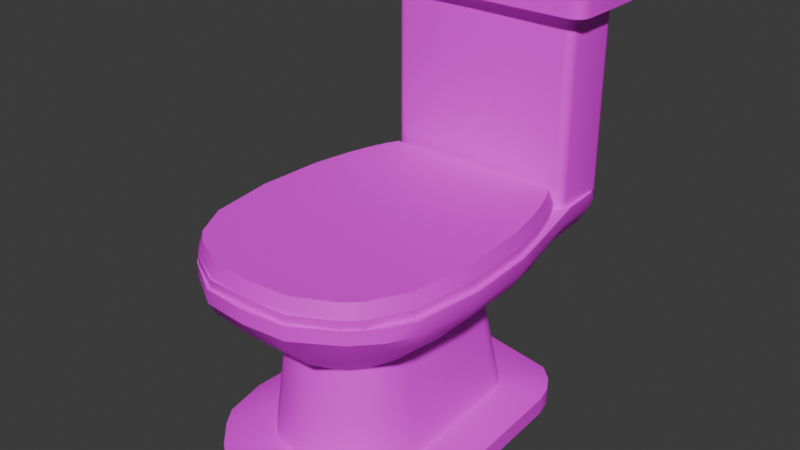 # Source: toilet_02.blend  (saved by Blender 4.4.32; exported with 4.5.12 LTS)
import bpy
from mathutils import Matrix  # noqa: F401  (used for matrix-valued properties, if any)

bpy.ops.wm.read_factory_settings(use_empty=True)
scene = bpy.context.scene
scene.name = 'Scene'

# ---- collections
col_collection = bpy.data.collections.new('Collection'); scene.collection.children.link(col_collection)

# ---- images (referenced by path relative to the original .blend; pixels are not part of the script)
import os
ASSET_DIR = os.environ.get("B2B_ASSET_DIR", "")  # directory of the original .blend (textures are referenced by path, not embedded)
HERE = os.path.dirname(os.path.abspath(__file__))  # packed textures are extracted next to this script under _unpacked/

def load_image(name, relpath, width, height, colorspace="sRGB"):
    """Load a texture the original file referenced (path relative to the .blend, or extracted next to this script)."""
    p = next((c for c in (os.path.join(HERE, relpath), os.path.join(ASSET_DIR, relpath)) if relpath and os.path.exists(c)), "")
    if p:
        img = bpy.data.images.load(p, check_existing=True)
        img.name = name
    else:  # same state as the original file: an image datablock whose file is absent (Cycles renders it pink)
        img = bpy.data.images.new(name, width, height)
        img.source = "FILE"
        img.filepath = "//" + (relpath or name)
    img.colorspace_settings.name = colorspace
    return img
img_pandamat_png = load_image('PandaMat.png', 'PandaMat.png', 1024, 1024, 'sRGB')
img_pandamat_png_001 = load_image('PandaMat.png.001', 'PandaMat.png', 1024, 1024, 'sRGB')
img_pandamat_png_002 = load_image('PandaMat.png.002', 'PandaMat.png', 1024, 1024, 'sRGB')

# ---- materials (node trees are filled in below, after node groups)
mat_pandamat = bpy.data.materials.new('PandaMat')
mat_pandamat.roughness = 0.5
mat_pandamat_001 = bpy.data.materials.new('PandaMat.001')
mat_pandamat_001.roughness = 0.5
mat_pandamat_002 = bpy.data.materials.new('PandaMat.002')
mat_pandamat_002.roughness = 0.5

# ---- node groups
ng_smooth_by_angle = bpy.data.node_groups.new('Smooth by Angle', 'GeometryNodeTree')
_s = ng_smooth_by_angle.interface.new_socket(name='Mesh', in_out='OUTPUT', socket_type='NodeSocketGeometry')
_s = ng_smooth_by_angle.interface.new_socket(name='Mesh', in_out='INPUT', socket_type='NodeSocketGeometry')
_s = ng_smooth_by_angle.interface.new_socket(name='Angle', in_out='INPUT', socket_type='NodeSocketFloat')
_s.subtype = 'ANGLE'
_s.default_value = 0.5236
_s.min_value = 0.0
_s.max_value = 3.142
_s.description = 'Maximum face angle for smooth edges'
_s = ng_smooth_by_angle.interface.new_socket(name='Ignore Sharpness', in_out='INPUT', socket_type='NodeSocketBool')
_s.force_non_field = True
ng_smooth_by_angle.description = 'Set the sharpness of mesh edges based on the angle between the neighboring faces'
ng_smooth_by_angle.is_modifier = True
_N = ng_smooth_by_angle.nodes; _L = ng_smooth_by_angle.links
n0 = _N.new('GeometryNodeSetShadeSmooth'); n0.name = 'Set Shade Smooth'; n0.location = (120, -80)
n0.domain = 'EDGE'
n1 = _N.new('GeometryNodeSetShadeSmooth'); n1.name = 'Set Shade Smooth.001'; n1.location = (300, -80)
n2 = _N.new('NodeGroupOutput'); n2.name = 'Group Output'; n2.location = (480, -80)
n3 = _N.new('GeometryNodeInputMeshEdgeAngle'); n3.name = 'Edge Angle'; n3.location = (-440, -240)
n4 = _N.new('NodeGroupInput'); n4.name = 'Group Input'; n4.location = (-80, -80)
n5 = _N.new('GeometryNodeInputEdgeSmooth'); n5.name = 'Is Edge Smooth'; n5.location = (-260, -120)
n6 = _N.new('GeometryNodeInputShadeSmooth'); n6.name = 'Is Shade Smooth'; n6.location = (-440, -397)
n7 = _N.new('FunctionNodeCompare'); n7.name = 'Compare'; n7.location = (-260, -260)
n7.operation = 'LESS_EQUAL'
n7.inputs[6].default_value = (0.0, 0.0, 0.0, 0.0)
n7.inputs[7].default_value = (0.0, 0.0, 0.0, 0.0)
n8 = _N.new('FunctionNodeBooleanMath'); n8.name = 'Boolean Math.001'; n8.location = (-80, -260)
n9 = _N.new('NodeGroupInput'); n9.name = 'Group Input.001'; n9.location = (-440, -329)
n10 = _N.new('NodeGroupInput'); n10.name = 'Group Input.002'; n10.location = (-259, -189)
n11 = _N.new('FunctionNodeBooleanMath'); n11.name = 'Boolean Math'; n11.location = (-80, -149)
n11.operation = 'OR'
n12 = _N.new('FunctionNodeBooleanMath'); n12.name = 'Boolean Math.002'; n12.location = (-260, -380)
n12.operation = 'OR'
n13 = _N.new('NodeGroupInput'); n13.name = 'Group Input.003'; n13.location = (-440, -460)
_L.new(n3.outputs[0], n7.inputs[0])
_L.new(n1.outputs[0], n2.inputs[0])
_L.new(n9.outputs[1], n7.inputs[1])
_L.new(n7.outputs[0], n8.inputs[0])
_L.new(n4.outputs[0], n0.inputs[0])
_L.new(n0.outputs[0], n1.inputs[0])
_L.new(n8.outputs[0], n0.inputs[2])
_L.new(n10.outputs[2], n11.inputs[1])
_L.new(n5.outputs[0], n11.inputs[0])
_L.new(n11.outputs[0], n0.inputs[1])
_L.new(n13.outputs[2], n12.inputs[1])
_L.new(n6.outputs[0], n12.inputs[0])
_L.new(n12.outputs[0], n8.inputs[1])
n2.is_active_output = True
ng_smooth_by_angle_001 = bpy.data.node_groups.new('Smooth by Angle.001', 'GeometryNodeTree')
_s = ng_smooth_by_angle_001.interface.new_socket(name='Mesh', in_out='OUTPUT', socket_type='NodeSocketGeometry')
_s = ng_smooth_by_angle_001.interface.new_socket(name='Mesh', in_out='INPUT', socket_type='NodeSocketGeometry')
_s = ng_smooth_by_angle_001.interface.new_socket(name='Angle', in_out='INPUT', socket_type='NodeSocketFloat')
_s.subtype = 'ANGLE'
_s.default_value = 0.5236
_s.min_value = 0.0
_s.max_value = 3.142
_s.description = 'Maximum face angle for smooth edges'
_s = ng_smooth_by_angle_001.interface.new_socket(name='Ignore Sharpness', in_out='INPUT', socket_type='NodeSocketBool')
_s.force_non_field = True
ng_smooth_by_angle_001.description = 'Set the sharpness of mesh edges based on the angle between the neighboring faces'
ng_smooth_by_angle_001.is_modifier = True
_N = ng_smooth_by_angle_001.nodes; _L = ng_smooth_by_angle_001.links
n0 = _N.new('GeometryNodeSetShadeSmooth'); n0.name = 'Set Shade Smooth'; n0.location = (120, -80)
n0.domain = 'EDGE'
n1 = _N.new('GeometryNodeSetShadeSmooth'); n1.name = 'Set Shade Smooth.001'; n1.location = (300, -80)
n2 = _N.new('NodeGroupOutput'); n2.name = 'Group Output'; n2.location = (480, -80)
n3 = _N.new('GeometryNodeInputMeshEdgeAngle'); n3.name = 'Edge Angle'; n3.location = (-440, -240)
n4 = _N.new('NodeGroupInput'); n4.name = 'Group Input'; n4.location = (-80, -80)
n5 = _N.new('GeometryNodeInputEdgeSmooth'); n5.name = 'Is Edge Smooth'; n5.location = (-260, -120)
n6 = _N.new('GeometryNodeInputShadeSmooth'); n6.name = 'Is Shade Smooth'; n6.location = (-440, -397)
n7 = _N.new('FunctionNodeCompare'); n7.name = 'Compare'; n7.location = (-260, -260)
n7.operation = 'LESS_EQUAL'
n7.inputs[6].default_value = (0.0, 0.0, 0.0, 0.0)
n7.inputs[7].default_value = (0.0, 0.0, 0.0, 0.0)
n8 = _N.new('FunctionNodeBooleanMath'); n8.name = 'Boolean Math.001'; n8.location = (-80, -260)
n9 = _N.new('NodeGroupInput'); n9.name = 'Group Input.001'; n9.location = (-440, -329)
n10 = _N.new('NodeGroupInput'); n10.name = 'Group Input.002'; n10.location = (-259, -189)
n11 = _N.new('FunctionNodeBooleanMath'); n11.name = 'Boolean Math'; n11.location = (-80, -149)
n11.operation = 'OR'
n12 = _N.new('FunctionNodeBooleanMath'); n12.name = 'Boolean Math.002'; n12.location = (-260, -380)
n12.operation = 'OR'
n13 = _N.new('NodeGroupInput'); n13.name = 'Group Input.003'; n13.location = (-440, -460)
_L.new(n3.outputs[0], n7.inputs[0])
_L.new(n1.outputs[0], n2.inputs[0])
_L.new(n9.outputs[1], n7.inputs[1])
_L.new(n7.outputs[0], n8.inputs[0])
_L.new(n4.outputs[0], n0.inputs[0])
_L.new(n0.outputs[0], n1.inputs[0])
_L.new(n8.outputs[0], n0.inputs[2])
_L.new(n10.outputs[2], n11.inputs[1])
_L.new(n5.outputs[0], n11.inputs[0])
_L.new(n11.outputs[0], n0.inputs[1])
_L.new(n13.outputs[2], n12.inputs[1])
_L.new(n6.outputs[0], n12.inputs[0])
_L.new(n12.outputs[0], n8.inputs[1])
n2.is_active_output = True
ng_smooth_by_angle_002 = bpy.data.node_groups.new('Smooth by Angle.002', 'GeometryNodeTree')
_s = ng_smooth_by_angle_002.interface.new_socket(name='Mesh', in_out='OUTPUT', socket_type='NodeSocketGeometry')
_s = ng_smooth_by_angle_002.interface.new_socket(name='Mesh', in_out='INPUT', socket_type='NodeSocketGeometry')
_s = ng_smooth_by_angle_002.interface.new_socket(name='Angle', in_out='INPUT', socket_type='NodeSocketFloat')
_s.subtype = 'ANGLE'
_s.default_value = 0.5236
_s.min_value = 0.0
_s.max_value = 3.142
_s.description = 'Maximum face angle for smooth edges'
_s = ng_smooth_by_angle_002.interface.new_socket(name='Ignore Sharpness', in_out='INPUT', socket_type='NodeSocketBool')
_s.force_non_field = True
ng_smooth_by_angle_002.description = 'Set the sharpness of mesh edges based on the angle between the neighboring faces'
ng_smooth_by_angle_002.is_modifier = True
_N = ng_smooth_by_angle_002.nodes; _L = ng_smooth_by_angle_002.links
n0 = _N.new('GeometryNodeSetShadeSmooth'); n0.name = 'Set Shade Smooth'; n0.location = (120, -80)
n0.domain = 'EDGE'
n1 = _N.new('GeometryNodeSetShadeSmooth'); n1.name = 'Set Shade Smooth.001'; n1.location = (300, -80)
n2 = _N.new('NodeGroupOutput'); n2.name = 'Group Output'; n2.location = (480, -80)
n3 = _N.new('GeometryNodeInputMeshEdgeAngle'); n3.name = 'Edge Angle'; n3.location = (-440, -240)
n4 = _N.new('NodeGroupInput'); n4.name = 'Group Input'; n4.location = (-80, -80)
n5 = _N.new('GeometryNodeInputEdgeSmooth'); n5.name = 'Is Edge Smooth'; n5.location = (-260, -120)
n6 = _N.new('GeometryNodeInputShadeSmooth'); n6.name = 'Is Shade Smooth'; n6.location = (-440, -397)
n7 = _N.new('FunctionNodeCompare'); n7.name = 'Compare'; n7.location = (-260, -260)
n7.operation = 'LESS_EQUAL'
n7.inputs[6].default_value = (0.0, 0.0, 0.0, 0.0)
n7.inputs[7].default_value = (0.0, 0.0, 0.0, 0.0)
n8 = _N.new('FunctionNodeBooleanMath'); n8.name = 'Boolean Math.001'; n8.location = (-80, -260)
n9 = _N.new('NodeGroupInput'); n9.name = 'Group Input.001'; n9.location = (-440, -329)
n10 = _N.new('NodeGroupInput'); n10.name = 'Group Input.002'; n10.location = (-259, -189)
n11 = _N.new('FunctionNodeBooleanMath'); n11.name = 'Boolean Math'; n11.location = (-80, -149)
n11.operation = 'OR'
n12 = _N.new('FunctionNodeBooleanMath'); n12.name = 'Boolean Math.002'; n12.location = (-260, -380)
n12.operation = 'OR'
n13 = _N.new('NodeGroupInput'); n13.name = 'Group Input.003'; n13.location = (-440, -460)
_L.new(n3.outputs[0], n7.inputs[0])
_L.new(n1.outputs[0], n2.inputs[0])
_L.new(n9.outputs[1], n7.inputs[1])
_L.new(n7.outputs[0], n8.inputs[0])
_L.new(n4.outputs[0], n0.inputs[0])
_L.new(n0.outputs[0], n1.inputs[0])
_L.new(n8.outputs[0], n0.inputs[2])
_L.new(n10.outputs[2], n11.inputs[1])
_L.new(n5.outputs[0], n11.inputs[0])
_L.new(n11.outputs[0], n0.inputs[1])
_L.new(n13.outputs[2], n12.inputs[1])
_L.new(n6.outputs[0], n12.inputs[0])
_L.new(n12.outputs[0], n8.inputs[1])
n2.is_active_output = True

# ---- material node trees
mat_pandamat.use_nodes = True; mat_pandamat.node_tree.nodes.clear()
_N = mat_pandamat.node_tree.nodes; _L = mat_pandamat.node_tree.links
n0 = _N.new('ShaderNodeBsdfPrincipled'); n0.name = 'Principled BSDF'; n0.location = (10, 300)
n0.inputs[27].default_value = (0.0, 0.0, 0.0, 1.0)
n0.inputs[28].default_value = 1.0
n1 = _N.new('ShaderNodeOutputMaterial'); n1.name = 'Material Output'; n1.location = (300, 300)
n2 = _N.new('ShaderNodeNormalMap'); n2.name = 'Normal Map'; n2.location = (-300, -300)
n2.label = 'Normal/Map'
n2.inputs[0].default_value = 0.0
n3 = _N.new('ShaderNodeTexImage'); n3.name = 'Image Texture'; n3.location = (-300, 600)
n3.image = img_pandamat_png
_L.new(n0.outputs[0], n1.inputs[0])
_L.new(n2.outputs[0], n0.inputs[5])
_L.new(n3.outputs[0], n0.inputs[0])
n1.is_active_output = True
mat_pandamat_001.use_nodes = True; mat_pandamat_001.node_tree.nodes.clear()
_N = mat_pandamat_001.node_tree.nodes; _L = mat_pandamat_001.node_tree.links
n0 = _N.new('ShaderNodeBsdfPrincipled'); n0.name = 'Principled BSDF'; n0.location = (10, 300)
n0.inputs[27].default_value = (0.0, 0.0, 0.0, 1.0)
n0.inputs[28].default_value = 1.0
n1 = _N.new('ShaderNodeOutputMaterial'); n1.name = 'Material Output'; n1.location = (300, 300)
n2 = _N.new('ShaderNodeNormalMap'); n2.name = 'Normal Map'; n2.location = (-300, -300)
n2.label = 'Normal/Map'
n2.inputs[0].default_value = 0.0
n3 = _N.new('ShaderNodeTexImage'); n3.name = 'Image Texture'; n3.location = (-300, 600)
n3.image = img_pandamat_png_001
_L.new(n0.outputs[0], n1.inputs[0])
_L.new(n2.outputs[0], n0.inputs[5])
_L.new(n3.outputs[0], n0.inputs[0])
n1.is_active_output = True
mat_pandamat_002.use_nodes = True; mat_pandamat_002.node_tree.nodes.clear()
_N = mat_pandamat_002.node_tree.nodes; _L = mat_pandamat_002.node_tree.links
n0 = _N.new('ShaderNodeBsdfPrincipled'); n0.name = 'Principled BSDF'; n0.location = (10, 300)
n0.inputs[27].default_value = (0.0, 0.0, 0.0, 1.0)
n0.inputs[28].default_value = 1.0
n1 = _N.new('ShaderNodeOutputMaterial'); n1.name = 'Material Output'; n1.location = (300, 300)
n2 = _N.new('ShaderNodeNormalMap'); n2.name = 'Normal Map'; n2.location = (-300, -300)
n2.label = 'Normal/Map'
n2.inputs[0].default_value = 0.0
n3 = _N.new('ShaderNodeTexImage'); n3.name = 'Image Texture'; n3.location = (-300, 600)
n3.image = img_pandamat_png_002
_L.new(n0.outputs[0], n1.inputs[0])
_L.new(n2.outputs[0], n0.inputs[5])
_L.new(n3.outputs[0], n0.inputs[0])
n1.is_active_output = True

# ---- world
world_world = bpy.data.worlds.new('World'); scene.world = world_world
world_world.use_nodes = True; world_world.node_tree.nodes.clear()
_N = world_world.node_tree.nodes; _L = world_world.node_tree.links
n0 = _N.new('ShaderNodeOutputWorld'); n0.name = 'World Output'; n0.location = (300, 300)
n1 = _N.new('ShaderNodeBackground'); n1.name = 'Background'; n1.location = (10, 300)
n1.inputs[0].default_value = (0.05088, 0.05088, 0.05088, 1.0)
_L.new(n1.outputs[0], n0.inputs[0])
n0.is_active_output = True
world_world.color = (0.05088, 0.05088, 0.05088)
world_world.sun_shadow_jitter_overblur = 0.0

# ---- meshes
me_circle_008 = bpy.data.meshes.new('Circle.008')
me_circle_008.from_pydata([(0.0, -0.3376, 2.549e-08), (-0.07715, -0.3223, 2.433e-08), (-0.1863, -0.2131, 1.609e-08), (-0.2016, -0.136, 1.027e-08), (0.0, 0.2448, -1.848e-08), (-0.1896, 0.1377, -1.04e-08), (-0.006492, 0.05413, 0.1499), (-0.1828, 0.168, -1.268e-08), (-0.166, 0.1967, -1.485e-08), (-0.1418, 0.2195, -1.657e-08), (0.0, -0.3376, 0.02961), (-0.06006, -0.2279, 0.04361), (-0.1229, -0.1648, 0.04361), (-0.1325, -0.1161, 0.04361), (0.0, 0.2448, 0.02961), (-0.1231, 0.0989, 0.04361), (0.0, 0.0546, 0.1494), (-0.12, 0.1126, 0.04361), (-0.1133, 0.1241, 0.04361), (-0.1036, 0.1332, 0.04361), (-0.07715, -0.3223, 0.02961), (0.0, -0.277, 0.04361), (-0.1863, -0.2131, 0.02961), (-0.2016, -0.136, 0.02961), (-0.1896, 0.1377, 0.02961), (-0.1828, 0.168, 0.02961), (-0.166, 0.1967, 0.02961), (-0.1418, 0.2195, 0.02961), (0.0, 0.03476, 0.1543), (0.0, 0.1873, 0.04361), (0.0, -0.2426, 0.04361), (0.0, 0.142, 0.04361), (-0.06795, -0.2703, 0.04361), (-0.1519, -0.1863, 0.04361), (-0.1641, -0.125, 0.04361), (-0.1535, 0.1162, 0.04361), (-0.1488, 0.1373, 0.04361), (-0.1376, 0.1564, 0.04361), (-0.1215, 0.1717, 0.04361), (-0.01674, 0.03429, 0.1519), (-0.05103, -0.2114, 0.2127), (-0.0954, -0.1551, 0.2127), (-0.1022, -0.1117, 0.2127), (-0.09556, 0.08008, 0.2127), (-0.09334, 0.09233, 0.2127), (-0.08865, 0.1026, 0.2127), (-0.08181, 0.1107, 0.2127), (-0.02777, 0.0274, 0.1322), (0.0, -0.3157, 0.3065), (0.0, 0.2958, 0.3065), (-0.07739, -0.3159, 0.3065), (-0.1925, -0.2039, 0.3065), (-0.2033, -0.09413, 0.3065), (-0.2012, 0.0137, 0.3065), (-0.19, 0.07861, 0.3065), (-0.1609, 0.2618, 0.3065), (-0.153, 0.2842, 0.3065), (-0.01882, 0.02115, 0.1142), (0.0, -0.3378, 0.3312), (0.0, 0.3099, 0.3312), (-0.07504, -0.3314, 0.3312), (-0.2032, -0.2096, 0.3312), (-0.2185, -0.09409, 0.3312), (-0.2134, 0.02175, 0.3312), (-0.1983, 0.09261, 0.3312), (-0.1715, 0.2796, 0.3312), (-0.1624, 0.3044, 0.3312), (0.0, -0.02977, 0.1108), (0.0, -0.3378, 0.3546), (0.0, 0.3099, 0.3546), (-0.07251, -0.3241, 0.3546), (-0.169, 0.1614, 0.3546), (-0.1586, 0.1852, 0.3546), (0.0, -0.3297, 0.3546), (-0.07504, -0.3314, 0.3546), (-0.2032, -0.2096, 0.3546), (-0.2185, -0.09409, 0.3546), (-0.2001, 0.09261, 0.3546), (-0.1714, 0.2796, 0.3546), (-0.1617, 0.3043, 0.3546), (-0.1716, 0.1871, -1.413e-08), (-0.1716, 0.1871, 0.02961), (-0.1414, 0.15, 0.04361), (-0.1155, 0.1203, 0.04361), (-0.09018, 0.09916, 0.2127), (-0.1621, 0.1955, 0.3065), (-0.1743, 0.2124, 0.3312), (-0.175, 0.2124, 0.3546), (0.0, 0.3067, 0.3546), (0.0, 0.322, 0.7007), (0.0, 0.1922, 0.3546), (0.0, 0.1769, 0.7007), (0.0, 0.1922, 0.6746), (0.0, 0.3067, 0.6746), (0.0, 0.3306, 0.7007), (0.0, 0.1682, 0.7007), (0.0, 0.1682, 0.673), (0.0, 0.3306, 0.673), (0.0, 0.322, 0.6928), (0.0, 0.1769, 0.6928), (-0.1876, 0.1848, 0.7007), (-0.1797, 0.1769, 0.7007), (-0.1853, 0.1792, 0.7007), (-0.1797, 0.322, 0.7007), (-0.1876, 0.3141, 0.7007), (-0.1853, 0.3197, 0.7007), (-0.1876, 0.3141, 0.6928), (-0.1797, 0.322, 0.6928), (-0.1853, 0.3197, 0.6928), (-0.1797, 0.1769, 0.6928), (-0.1876, 0.1848, 0.6928), (-0.1853, 0.1792, 0.6928), (-0.1961, 0.3074, 0.7007), (-0.1711, 0.3322, 0.7007), (-0.1942, 0.3169, 0.7007), (-0.1888, 0.325, 0.7007), (-0.1807, 0.3304, 0.7007), (-0.1711, 0.1667, 0.7007), (-0.1961, 0.1915, 0.7007), (-0.1807, 0.1685, 0.7007), (-0.1888, 0.1738, 0.7007), (-0.1942, 0.1819, 0.7007), (-0.1711, 0.3322, 0.673), (-0.1961, 0.3074, 0.673), (-0.1777, 0.3155, 0.674), (-0.1807, 0.3304, 0.673), (-0.1888, 0.325, 0.673), (-0.1942, 0.3169, 0.673), (-0.1961, 0.1915, 0.673), (-0.1711, 0.1667, 0.673), (-0.1777, 0.1833, 0.674), (-0.1942, 0.1819, 0.673), (-0.1888, 0.1738, 0.673), (-0.1807, 0.1685, 0.673), (-0.168, 0.2076, 0.3546), (-0.1526, 0.1922, 0.3546), (-0.1668, 0.2017, 0.3546), (-0.1635, 0.1967, 0.3546), (-0.1585, 0.1934, 0.3546), (-0.1526, 0.3067, 0.3546), (-0.168, 0.2913, 0.3546), (-0.1585, 0.3055, 0.3546), (-0.1635, 0.3022, 0.3546), (-0.1668, 0.2972, 0.3546), (-0.168, 0.2913, 0.6746), (-0.1526, 0.3067, 0.6746), (-0.1668, 0.2972, 0.6746), (-0.1635, 0.3022, 0.6746), (-0.1585, 0.3055, 0.6746), (-0.1526, 0.1922, 0.6746), (-0.168, 0.2076, 0.6746), (-0.1585, 0.1934, 0.6746), (-0.1635, 0.1967, 0.6746), (-0.1668, 0.2017, 0.6746), (-0.195, -0.2075, 0.3546), (-0.2101, -0.0935, 0.3546), (-0.2052, 0.02163, 0.3546), (-0.192, 0.09095, 0.3546), (-0.01882, 0.003567, 0.1142), (0.0, 0.1869, 0.3546), (-0.2136, 0.02175, 0.3546), (-0.174, 0.1496, 0.3546), (-0.07898, -0.217, 0.2866), (-0.1361, 0.1208, 0.2866), (-0.1602, -0.1397, 0.2866), (-0.1702, -0.06407, 0.2866), (-0.167, 0.01229, 0.2866), (-0.1582, 0.05827, 0.2866), (-0.02322, -0.002298, 0.1142), (-0.03088, 0.1305, 0.2866), (-0.06686, -0.1327, 0.2438), (-0.1008, 0.068, 0.2438), (-0.1151, -0.08676, 0.2438), (-0.1211, -0.04184, 0.2438), (-0.1192, 0.003531, 0.2438), (-0.114, 0.03085, 0.2438), (-0.02404, -0.006624, 0.1142), (-0.03828, 0.07722, 0.2438), (-0.04747, -0.07369, 0.2166), (-0.06618, 0.03701, 0.2166), (-0.0741, -0.04834, 0.2166), (-0.07738, -0.02357, 0.2166), (-0.07632, 0.001454, 0.2166), (-0.07345, 0.01652, 0.2166), (-0.02435, -0.01381, 0.1142), (-0.03171, 0.04593, 0.2166), (-0.02789, -0.05471, 0.1735), (-0.04105, 0.02315, 0.1735), (-0.04661, -0.03688, 0.1735), (-0.04892, -0.01946, 0.1735), (-0.04818, -0.001855, 0.1735), (-0.04616, 0.008744, 0.1735), (-0.02341, -0.02092, 0.1142), (-0.0168, 0.03196, 0.1735), (-0.008571, 0.041, 0.1142), (0.0, -0.1377, 0.2424), (0.0, -0.2227, 0.2873), (0.0, -0.08076, 0.2109), (0.0, -0.05856, 0.1652), (-0.0233, -0.03659, 0.1322), (-0.03115, 0.009833, 0.1322), (-0.03447, -0.02596, 0.1322), (-0.03584, -0.01557, 0.1322), (-0.0354, -0.005079, 0.1322), (-0.03419, 0.001241, 0.1322), (-0.02777, 0.009808, 0.1322), (-0.01576, -0.0282, 0.1142), (-0.01752, 0.04724, 0.1322), (0.0, -0.03889, 0.1273), (-0.02113, 0.003584, 0.1142), (-0.01674, 0.02525, 0.1529), (0.0, 0.1298, 0.2863), (0.0, 0.07975, 0.2417), (0.0, 0.04523, 0.2164), (0.0, 0.03126, 0.1732), (0.0, 0.02446, 0.1567), (0.0, 0.1038, 0.1294), (0.0, 0.1038, 0.1022), (0.0, -0.2765, 0.2596), (-0.1259, 0.1967, 0.2596), (-0.1181, 0.2132, 0.2596), (-0.1482, -0.1866, 0.2596), (-0.1594, -0.106, 0.2596), (-0.0607, -0.2765, 0.2596), (-0.1532, 0.04596, 0.2596), (-0.1445, 0.08845, 0.2596), (-0.1273, 0.1577, 0.2596), (0.0, -0.2231, 0.2127), (0.0, 0.1107, 0.2127), (0.0, 0.2132, 0.2596), (-0.02341, -0.02092, 0.1142), (-0.01576, -0.0282, 0.1142), (-0.1285, -0.283, 1.937e-08), (-0.1651, -0.2442, 1.68e-08), (-0.1053, -0.1867, 0.04167), (-0.08374, -0.2083, 0.04361), (-0.1285, -0.283, 0.02961), (-0.1651, -0.2442, 0.02961), (-0.1045, -0.2415, 0.04361), (-0.1308, -0.2141, 0.04268), (-0.07025, -0.1945, 0.2127), (-0.08658, -0.1747, 0.2127), (-0.1687, -0.2387, 0.3065), (-0.1309, -0.2761, 0.3065), (-0.1812, -0.2503, 0.3312), (-0.145, -0.2887, 0.3312), (-0.1449, -0.2888, 0.3546), (-0.1812, -0.2503, 0.3546), (-0.1377, -0.2844, 0.3546), (-0.1742, -0.2458, 0.3546), (-0.114, -0.1958, 0.2866), (-0.1506, -0.1571, 0.2866), (-0.07739, -0.1264, 0.2438), (-0.1143, -0.08826, 0.2438), (-0.04208, -0.0769, 0.2166), (-0.07937, -0.03955, 0.2166), (-0.01693, -0.0612, 0.1735), (-0.0544, -0.02415, 0.1735), (-0.04498, -0.01002, 0.1322), (-0.006658, -0.04622, 0.1322), (-0.1038, -0.2443, 0.2596), (-0.1306, -0.2128, 0.2596)], [], [(240, 235, 11, 40), (245, 243, 50, 60), (235, 238, 32, 11), (29, 14, 27, 38), (8, 26, 27, 9), (2, 22, 23, 3), (0, 10, 20, 1), (5, 24, 25, 7), (233, 237, 22, 2), (3, 23, 24, 5), (80, 81, 26, 8), (32, 20, 10, 21), (154, 75, 247, 249), (12, 33, 239, 234), (34, 23, 22, 33), (36, 25, 24, 35), (83, 82, 36, 17), (38, 27, 26, 37), (31, 29, 38, 19), (35, 24, 23, 34), (28, 39, 6, 16), (219, 55, 56, 220), (11, 32, 21, 30), (238, 236, 20, 32), (241, 261, 221, 41), (13, 34, 33, 12), (17, 36, 35, 15), (225, 226, 84, 44), (19, 38, 37, 18), (15, 35, 34, 13), (39, 47, 207, 6), (13, 42, 43, 15), (83, 84, 45, 18), (1, 232, 233, 2, 3, 5, 7, 80, 8, 9, 4, 0), (18, 45, 46, 19), (12, 41, 42, 13), (47, 57, 194, 207), (15, 43, 44, 17), (85, 86, 65, 55), (221, 51, 52, 222), (56, 66, 59, 49), (224, 53, 54, 225), (243, 260, 223, 50), (222, 52, 53, 224), (226, 85, 55, 219), (154, 249, 251, 164), (205, 158, 57, 47), (246, 245, 60, 74), (66, 79, 69, 59), (55, 65, 66, 56), (51, 61, 62, 52), (48, 58, 60, 50), (210, 205, 47, 39), (53, 63, 64, 54), (244, 247, 75, 61), (52, 62, 63, 53), (62, 76, 160, 63), (86, 87, 78, 65), (261, 242, 51, 221), (159, 69, 79, 72), (65, 78, 79, 66), (61, 75, 76, 62), (58, 68, 74, 60), (215, 210, 39, 28), (63, 160, 77, 64), (70, 74, 68, 73), (72, 79, 78, 71), (159, 72, 163, 169), (200, 204, 168, 209), (164, 251, 253, 172), (71, 78, 87, 161), (77, 87, 86, 64), (71, 161, 157, 167, 163, 72), (64, 86, 85, 54), (44, 84, 83, 17), (25, 81, 80, 7), (18, 37, 82, 83), (37, 26, 81, 82), (77, 157, 161, 87), (103, 107, 98, 89), (88, 139, 145, 93), (88, 90, 135, 138, 137, 136, 134, 140, 143, 142, 141, 139), (135, 90, 92, 149), (130, 128, 123, 124, 144, 150), (97, 122, 113, 94), (92, 96, 129, 130, 149), (106, 110, 111, 109, 99, 98, 107, 108), (124, 122, 97, 93, 145), (91, 99, 109, 101), (129, 96, 95, 117), (123, 128, 118, 112), (119, 117, 95, 91, 101, 102, 100, 104, 105, 103, 89, 94, 113, 116, 115, 114, 112, 118, 121, 120), (100, 102, 111, 110), (102, 101, 109, 111), (103, 105, 108, 107), (105, 104, 106, 108), (100, 110, 106, 104), (122, 124, 125), (125, 124, 126), (126, 124, 127), (127, 124, 123), (128, 130, 131), (131, 130, 132), (132, 130, 133), (133, 130, 129), (112, 114, 127, 123), (114, 115, 126, 127), (115, 116, 125, 126), (116, 113, 122, 125), (117, 119, 133, 129), (119, 120, 132, 133), (120, 121, 131, 132), (121, 118, 128, 131), (144, 124, 146), (146, 124, 147), (147, 124, 148), (148, 124, 145), (149, 130, 151), (151, 130, 152), (152, 130, 153), (153, 130, 150), (144, 146, 143, 140), (146, 147, 142, 143), (147, 148, 141, 142), (148, 145, 139, 141), (149, 151, 138, 135), (151, 152, 137, 138), (152, 153, 136, 137), (153, 150, 134, 136), (140, 134, 150, 144), (33, 22, 237, 239), (248, 246, 74, 70), (155, 76, 75, 154), (157, 77, 160, 156), (156, 160, 76, 155), (169, 163, 171, 177), (175, 183, 179, 171), (172, 253, 255, 180), (155, 154, 164, 165), (199, 208, 67, 206), (248, 70, 162, 250), (157, 156, 166, 167), (196, 195, 170, 162), (167, 175, 171, 163), (156, 155, 165, 166), (183, 191, 187, 179), (180, 255, 257, 188), (166, 165, 173, 174), (165, 164, 172, 173), (250, 162, 170, 252), (177, 171, 179, 185), (167, 166, 174, 175), (204, 203, 176, 168), (188, 257, 258, 201), (174, 173, 181, 182), (173, 172, 180, 181), (252, 170, 178, 254), (185, 179, 187, 193), (175, 174, 182, 183), (203, 202, 184, 176), (191, 204, 200, 187), (182, 181, 189, 190), (181, 180, 188, 189), (254, 178, 186, 256), (193, 187, 200, 205, 210), (183, 182, 190, 191), (205, 200, 209, 158), (234, 241, 41, 12), (73, 196, 162, 70), (178, 170, 195, 197), (186, 178, 197, 198), (9, 27, 14, 4), (186, 198, 208, 199), (256, 186, 199, 259), (189, 188, 201, 202), (202, 201, 192, 184), (191, 190, 203, 204), (190, 189, 202, 203), (57, 158, 209, 168, 176, 184, 192, 230, 231, 206, 67, 217, 194), (259, 199, 206, 231), (215, 214, 193, 210), (213, 185, 193, 214), (212, 177, 185, 213), (211, 169, 177, 212), (159, 169, 211), (82, 81, 25, 36), (217, 216, 207, 194), (207, 216, 16, 6), (1, 20, 236, 232), (84, 226, 219, 45), (42, 222, 224, 43), (260, 240, 40, 223), (43, 224, 225, 44), (41, 221, 222, 42), (54, 85, 226, 225), (45, 219, 220, 46), (242, 244, 61, 51), (218, 48, 50, 223), (40, 227, 218, 223), (40, 11, 30, 227), (46, 220, 229, 228), (49, 229, 220, 56), (19, 46, 228, 31), (259, 231, 230, 258), (241, 234, 235, 240), (237, 233, 232, 236), (239, 237, 236, 238), (234, 239, 238, 235), (261, 241, 240, 260), (247, 244, 245, 246), (244, 242, 243, 245), (249, 247, 246, 248), (251, 249, 248, 250), (253, 251, 250, 252), (255, 253, 252, 254), (254, 256, 257, 255), (258, 257, 256, 259), (242, 261, 260, 243), (201, 258, 230, 192)])
me_circle_008.polygons.foreach_set('use_smooth', [True] * 219)
_uv = me_circle_008.uv_layers.new(name='UVMap')
_uv.uv.foreach_set('vector', [0.2748, 0.7397, 0.2723, 0.7429, 0.2751, 0.7386, 0.2752, 0.7392, 0.267, 0.7388, 0.2669, 0.7388, 0.2669, 0.7386, 0.267, 0.7386, 0.4772, 0.9897, 0.4771, 0.9896, 0.4772, 0.9895, 0.4772, 0.9896, 0.4775, 0.9908, 0.4775, 0.9909, 0.4771, 0.9909, 0.4771, 0.9907, 0.4827, 0.9818, 0.4826, 0.9818, 0.4826, 0.9817, 0.4827, 0.9817, 0.4827, 0.983, 0.4826, 0.983, 0.4826, 0.9827, 0.4827, 0.9827, 0.4897, 0.9862, 0.4898, 0.9862, 0.4898, 0.9864, 0.4897, 0.9864, 0.4827, 0.982, 0.4826, 0.982, 0.4826, 0.9819, 0.4827, 0.9819, 0.4827, 0.983, 0.4826, 0.983, 0.4826, 0.983, 0.4827, 0.983, 0.4827, 0.9827, 0.4826, 0.9827, 0.4826, 0.982, 0.4827, 0.982, 0.4827, 0.9818, 0.4826, 0.9818, 0.4826, 0.9818, 0.4827, 0.9818, 0.4772, 0.9895, 0.4772, 0.9893, 0.4774, 0.9893, 0.4774, 0.9894, 0.2733, 0.7374, 0.2733, 0.7374, 0.2733, 0.7372, 0.2733, 0.7373, 0.4771, 0.9898, 0.477, 0.9897, 0.477, 0.9897, 0.4771, 0.9898, 0.4769, 0.9899, 0.4768, 0.9899, 0.4769, 0.9897, 0.477, 0.9897, 0.477, 0.9907, 0.4769, 0.9907, 0.4769, 0.9907, 0.477, 0.9906, 0.4771, 0.9906, 0.477, 0.9907, 0.477, 0.9907, 0.4771, 0.9906, 0.4771, 0.9907, 0.4771, 0.9909, 0.477, 0.9908, 0.4771, 0.9907, 0.4774, 0.9906, 0.4775, 0.9908, 0.4771, 0.9907, 0.4771, 0.9906, 0.477, 0.9906, 0.4769, 0.9907, 0.4768, 0.9899, 0.4769, 0.9899, 0.0, 0.0, 0.2738, 0.7385, 0.2738, 0.7385, 0.0, 0.0, 0.2757, 0.747, 0.2758, 0.7472, 0.2758, 0.7473, 0.2757, 0.747, 0.4772, 0.9896, 0.4772, 0.9895, 0.4774, 0.9894, 0.4774, 0.9896, 0.4771, 0.9896, 0.477, 0.9894, 0.4772, 0.9893, 0.4772, 0.9895, 0.2756, 0.7461, 0.2757, 0.746, 0.2757, 0.746, 0.2756, 0.7461, 0.477, 0.9899, 0.4769, 0.9899, 0.477, 0.9897, 0.4771, 0.9898, 0.4771, 0.9906, 0.477, 0.9907, 0.477, 0.9906, 0.4771, 0.9905, 0.2757, 0.7467, 0.2757, 0.7469, 0.2756, 0.7467, 0.2756, 0.7467, 0.4771, 0.9906, 0.4771, 0.9907, 0.4771, 0.9907, 0.4771, 0.9906, 0.4771, 0.9905, 0.477, 0.9906, 0.4769, 0.9899, 0.477, 0.9899, 0.2738, 0.7385, 0.2735, 0.7385, 0.2735, 0.7385, 0.2738, 0.7385, 0.2699, 0.7465, 0.2693, 0.7465, 0.2693, 0.746, 0.2699, 0.7459, 0.2699, 0.7459, 0.2693, 0.746, 0.2693, 0.746, 0.2699, 0.7459, 0.2537, 0.7458, 0.2539, 0.7459, 0.254, 0.746, 0.254, 0.7461, 0.2541, 0.7463, 0.2541, 0.7471, 0.2541, 0.7472, 0.2541, 0.7472, 0.254, 0.7473, 0.254, 0.7473, 0.2536, 0.7474, 0.2535, 0.7457, 0.2699, 0.7459, 0.2693, 0.746, 0.2693, 0.7459, 0.2699, 0.7458, 0.2699, 0.7467, 0.2693, 0.7466, 0.2693, 0.7465, 0.2699, 0.7465, 0.2735, 0.7385, 0.2735, 0.7385, 0.2735, 0.7385, 0.2735, 0.7385, 0.2699, 0.7459, 0.2693, 0.746, 0.2693, 0.746, 0.2699, 0.7459, 0.2671, 0.7343, 0.267, 0.7342, 0.267, 0.734, 0.2671, 0.7341, 0.2757, 0.746, 0.2759, 0.7459, 0.2759, 0.7462, 0.2758, 0.7462, 0.2669, 0.737, 0.267, 0.737, 0.267, 0.7375, 0.2669, 0.7375, 0.2757, 0.7466, 0.2759, 0.7465, 0.2759, 0.7467, 0.2757, 0.7467, 0.2757, 0.7457, 0.2756, 0.7459, 0.2755, 0.7458, 0.2755, 0.7456, 0.2758, 0.7462, 0.2759, 0.7462, 0.2759, 0.7465, 0.2757, 0.7466, 0.2757, 0.7469, 0.2758, 0.7471, 0.2758, 0.7472, 0.2757, 0.747, 0.2733, 0.7374, 0.2733, 0.7373, 0.2733, 0.7373, 0.2733, 0.7374, 0.2735, 0.7385, 0.2735, 0.7385, 0.2735, 0.7385, 0.2735, 0.7385, 0.2671, 0.7388, 0.267, 0.7388, 0.267, 0.7386, 0.2671, 0.7386, 0.267, 0.737, 0.2671, 0.737, 0.2671, 0.7375, 0.267, 0.7375, 0.2671, 0.7341, 0.267, 0.734, 0.267, 0.734, 0.2671, 0.734, 0.2671, 0.7354, 0.267, 0.7354, 0.267, 0.7351, 0.2671, 0.7351, 0.2669, 0.7384, 0.267, 0.7384, 0.267, 0.7386, 0.2669, 0.7386, 0.2738, 0.7385, 0.2735, 0.7385, 0.2735, 0.7385, 0.2738, 0.7385, 0.2671, 0.7348, 0.267, 0.7348, 0.267, 0.7346, 0.2671, 0.7346, 0.267, 0.7356, 0.2669, 0.7356, 0.2669, 0.7354, 0.267, 0.7354, 0.2671, 0.7351, 0.267, 0.7351, 0.267, 0.7348, 0.2671, 0.7348, 0.267, 0.7351, 0.2669, 0.7351, 0.2669, 0.7348, 0.267, 0.7348, 0.267, 0.7342, 0.2669, 0.7342, 0.2669, 0.734, 0.267, 0.734, 0.2757, 0.746, 0.2758, 0.7458, 0.2759, 0.7459, 0.2757, 0.746, 0.2738, 0.7385, 0.2738, 0.7389, 0.2734, 0.7388, 0.2734, 0.7385, 0.267, 0.734, 0.2669, 0.734, 0.2669, 0.734, 0.267, 0.734, 0.267, 0.7354, 0.2669, 0.7354, 0.2669, 0.7351, 0.267, 0.7351, 0.267, 0.7384, 0.2671, 0.7384, 0.2671, 0.7386, 0.267, 0.7386, 0.0, 0.0, 0.2738, 0.7385, 0.2738, 0.7385, 0.0, 0.0, 0.267, 0.7348, 0.2669, 0.7348, 0.2669, 0.7346, 0.267, 0.7346, 0.2736, 0.737, 0.2736, 0.737, 0.2739, 0.737, 0.2738, 0.737, 0.2734, 0.7385, 0.2734, 0.7388, 0.2733, 0.7388, 0.2733, 0.7384, 0.2738, 0.7385, 0.2734, 0.7385, 0.2734, 0.7385, 0.2738, 0.7385, 0.2734, 0.7385, 0.2733, 0.7382, 0.2733, 0.7382, 0.2734, 0.7385, 0.2733, 0.7374, 0.2733, 0.7373, 0.2733, 0.7374, 0.2733, 0.7374, 0.2733, 0.7384, 0.2733, 0.7388, 0.2733, 0.7386, 0.2733, 0.7384, 0.2669, 0.7346, 0.2669, 0.7342, 0.267, 0.7342, 0.267, 0.7346, 0.2733, 0.7384, 0.2733, 0.7384, 0.2733, 0.7382, 0.2733, 0.7382, 0.2734, 0.7385, 0.2734, 0.7385, 0.267, 0.7346, 0.267, 0.7342, 0.2671, 0.7343, 0.2671, 0.7346, 0.2693, 0.746, 0.2693, 0.746, 0.2699, 0.7459, 0.2699, 0.7459, 0.4826, 0.9819, 0.4826, 0.9818, 0.4827, 0.9818, 0.4827, 0.9819, 0.4771, 0.9906, 0.4771, 0.9907, 0.477, 0.9907, 0.4771, 0.9906, 0.4771, 0.9907, 0.477, 0.9908, 0.477, 0.9908, 0.477, 0.9907, 0.2733, 0.7382, 0.2733, 0.7382, 0.2733, 0.7384, 0.2733, 0.7386, 0.4827, 0.9786, 0.4827, 0.9786, 0.4827, 0.9781, 0.4827, 0.9781, 0.2762, 0.7299, 0.2762, 0.7304, 0.2753, 0.7304, 0.2753, 0.7299, 0.267, 0.7465, 0.2667, 0.7465, 0.2667, 0.7461, 0.2667, 0.7461, 0.2667, 0.7461, 0.2667, 0.7461, 0.2667, 0.746, 0.2669, 0.746, 0.267, 0.7461, 0.267, 0.7461, 0.267, 0.7461, 0.267, 0.7461, 0.2753, 0.7295, 0.2753, 0.7299, 0.2743, 0.7299, 0.2743, 0.7295, 0.4934, 0.9904, 0.4934, 0.9905, 0.493, 0.9905, 0.493, 0.9904, 0.4931, 0.9904, 0.4933, 0.9904, 0.4898, 0.9852, 0.4898, 0.9857, 0.4897, 0.9857, 0.4897, 0.9852, 0.4934, 0.9899, 0.4934, 0.9899, 0.4934, 0.9904, 0.4934, 0.9904, 0.4934, 0.9903, 0.4939, 0.9893, 0.4943, 0.9893, 0.4943, 0.9894, 0.4943, 0.9894, 0.4943, 0.9899, 0.4939, 0.9899, 0.4939, 0.9894, 0.4939, 0.9894, 0.493, 0.9904, 0.493, 0.9904, 0.493, 0.9899, 0.493, 0.9899, 0.493, 0.9903, 0.4898, 0.978, 0.4898, 0.978, 0.4898, 0.9775, 0.4898, 0.9775, 0.4827, 0.9841, 0.4827, 0.9846, 0.4826, 0.9846, 0.4826, 0.9841, 0.4897, 0.9877, 0.4897, 0.9874, 0.4898, 0.9874, 0.4898, 0.9877, 0.4827, 0.9824, 0.4939, 0.9894, 0.4939, 0.9899, 0.4939, 0.9899, 0.4939, 0.9894, 0.4939, 0.9894, 0.4938, 0.9894, 0.4935, 0.9894, 0.4935, 0.9894, 0.4935, 0.9894, 0.4935, 0.9899, 0.4934, 0.9899, 0.4898, 0.9824, 0.4898, 0.9824, 0.4898, 0.9824, 0.4898, 0.9824, 0.4935, 0.9893, 0.4827, 0.9823, 0.4827, 0.9824, 0.4827, 0.9824, 0.4827, 0.979, 0.4827, 0.9791, 0.4827, 0.9791, 0.4827, 0.979, 0.4898, 0.9775, 0.4898, 0.9775, 0.4898, 0.9775, 0.4898, 0.9775, 0.4827, 0.9786, 0.4827, 0.9787, 0.4827, 0.9787, 0.4827, 0.9786, 0.4827, 0.9787, 0.4827, 0.9787, 0.4827, 0.9787, 0.4827, 0.9787, 0.4827, 0.979, 0.4827, 0.979, 0.4827, 0.9787, 0.4827, 0.9787, 0.493, 0.9904, 0.493, 0.9904, 0.493, 0.9904, 0.493, 0.9904, 0.493, 0.9904, 0.493, 0.9905, 0.493, 0.9905, 0.493, 0.9904, 0.493, 0.9905, 0.493, 0.9905, 0.493, 0.9904, 0.493, 0.9905, 0.4934, 0.9905, 0.4934, 0.9904, 0.4934, 0.9905, 0.4934, 0.9905, 0.4934, 0.9904, 0.4934, 0.9905, 0.4934, 0.9905, 0.4934, 0.9904, 0.4934, 0.9904, 0.4934, 0.9904, 0.4934, 0.9904, 0.4934, 0.9904, 0.4898, 0.9877, 0.4898, 0.9878, 0.4897, 0.9878, 0.4897, 0.9877, 0.4898, 0.9878, 0.4898, 0.9878, 0.4897, 0.9878, 0.4897, 0.9878, 0.4897, 0.9857, 0.4897, 0.9857, 0.4898, 0.9857, 0.4898, 0.9857, 0.4897, 0.9857, 0.4897, 0.9857, 0.4898, 0.9857, 0.4898, 0.9857, 0.4826, 0.9841, 0.4826, 0.9841, 0.4827, 0.9841, 0.4827, 0.9841, 0.4826, 0.9841, 0.4826, 0.984, 0.4827, 0.984, 0.4827, 0.9841, 0.4898, 0.9874, 0.4898, 0.9874, 0.4897, 0.9874, 0.4897, 0.9874, 0.4898, 0.9874, 0.4898, 0.9874, 0.4897, 0.9874, 0.4897, 0.9874, 0.4931, 0.9904, 0.493, 0.9904, 0.4931, 0.9904, 0.4931, 0.9904, 0.493, 0.9904, 0.493, 0.9904, 0.493, 0.9904, 0.493, 0.9904, 0.493, 0.9904, 0.493, 0.9904, 0.493, 0.9904, 0.493, 0.9903, 0.4934, 0.9903, 0.4934, 0.9904, 0.4933, 0.9904, 0.4933, 0.9904, 0.4934, 0.9904, 0.4933, 0.9904, 0.4933, 0.9904, 0.4934, 0.9904, 0.4933, 0.9904, 0.4933, 0.9904, 0.4934, 0.9904, 0.4933, 0.9904, 0.2785, 0.7455, 0.2786, 0.7455, 0.2786, 0.7464, 0.2785, 0.7464, 0.2786, 0.7455, 0.2786, 0.7455, 0.2786, 0.7464, 0.2786, 0.7464, 0.2753, 0.7304, 0.2753, 0.7304, 0.2762, 0.7304, 0.2762, 0.7304, 0.2753, 0.7304, 0.2753, 0.7304, 0.2762, 0.7304, 0.2762, 0.7304, 0.2743, 0.7295, 0.2743, 0.7295, 0.2753, 0.7295, 0.2753, 0.7295, 0.2743, 0.7295, 0.2743, 0.7295, 0.2753, 0.7295, 0.2753, 0.7295, 0.2783, 0.7455, 0.2783, 0.7455, 0.2783, 0.7464, 0.2783, 0.7464, 0.2783, 0.7455, 0.2783, 0.7455, 0.2783, 0.7464, 0.2783, 0.7464, 0.2785, 0.7464, 0.2783, 0.7464, 0.2783, 0.7455, 0.2785, 0.7455, 0.477, 0.9897, 0.4769, 0.9897, 0.4769, 0.9896, 0.477, 0.9897, 0.2735, 0.7371, 0.2734, 0.7371, 0.2736, 0.737, 0.2736, 0.737, 0.2732, 0.7377, 0.2732, 0.7377, 0.2733, 0.7374, 0.2733, 0.7374, 0.2733, 0.7382, 0.2733, 0.7382, 0.2732, 0.738, 0.2732, 0.738, 0.2732, 0.738, 0.2732, 0.738, 0.2732, 0.7377, 0.2732, 0.7377, 0.2738, 0.7385, 0.2734, 0.7385, 0.2734, 0.7385, 0.2738, 0.7385, 0.2733, 0.7382, 0.2733, 0.7382, 0.2734, 0.7385, 0.2734, 0.7385, 0.2733, 0.7374, 0.2733, 0.7374, 0.2732, 0.7375, 0.2733, 0.7374, 0.2732, 0.7377, 0.2733, 0.7374, 0.2733, 0.7374, 0.2732, 0.7377, 0.2736, 0.737, 0.0, 0.0, 0.0, 0.0, 0.2736, 0.737, 0.2735, 0.7371, 0.2736, 0.737, 0.2736, 0.737, 0.2735, 0.7371, 0.2733, 0.7382, 0.2732, 0.738, 0.2732, 0.738, 0.2733, 0.7382, 0.0, 0.0, 0.0, 0.0, 0.2736, 0.737, 0.2736, 0.737, 0.2733, 0.7382, 0.2733, 0.7382, 0.2734, 0.7385, 0.2734, 0.7385, 0.2732, 0.738, 0.2732, 0.7377, 0.2732, 0.7377, 0.2732, 0.738, 0.2733, 0.7382, 0.2733, 0.7382, 0.2734, 0.7385, 0.2734, 0.7385, 0.2733, 0.7374, 0.2732, 0.7375, 0.2732, 0.7376, 0.2733, 0.7374, 0.2732, 0.738, 0.2732, 0.7377, 0.2732, 0.7377, 0.2732, 0.738, 0.2732, 0.7377, 0.2733, 0.7374, 0.2733, 0.7374, 0.2732, 0.7377, 0.2735, 0.7371, 0.2736, 0.737, 0.2736, 0.737, 0.2736, 0.7371, 0.2738, 0.7385, 0.2734, 0.7385, 0.2734, 0.7385, 0.2738, 0.7385, 0.2733, 0.7382, 0.2732, 0.738, 0.2732, 0.738, 0.2733, 0.7382, 0.2733, 0.7382, 0.2732, 0.738, 0.2732, 0.738, 0.2733, 0.7382, 0.2733, 0.7374, 0.2731, 0.7376, 0.2731, 0.7377, 0.2733, 0.7374, 0.2732, 0.738, 0.2732, 0.7377, 0.2732, 0.7377, 0.2732, 0.738, 0.2732, 0.7377, 0.2733, 0.7374, 0.2733, 0.7374, 0.2732, 0.7377, 0.2736, 0.7371, 0.2736, 0.737, 0.2736, 0.737, 0.2737, 0.737, 0.2738, 0.7385, 0.2734, 0.7385, 0.2734, 0.7385, 0.2738, 0.7385, 0.2733, 0.7382, 0.2732, 0.738, 0.2732, 0.738, 0.2733, 0.7382, 0.2732, 0.738, 0.2732, 0.7377, 0.2732, 0.7377, 0.2732, 0.738, 0.2733, 0.7382, 0.2733, 0.7382, 0.2734, 0.7385, 0.2734, 0.7385, 0.2732, 0.738, 0.2732, 0.7377, 0.2732, 0.7377, 0.2732, 0.738, 0.2732, 0.7377, 0.2733, 0.7374, 0.2733, 0.7374, 0.2732, 0.7377, 0.2737, 0.737, 0.2736, 0.737, 0.2736, 0.737, 0.2738, 0.7369, 0.2738, 0.7385, 0.2734, 0.7385, 0.2734, 0.7385, 0.2735, 0.7385, 0.2738, 0.7385, 0.2733, 0.7382, 0.2732, 0.738, 0.2732, 0.738, 0.2733, 0.7382, 0.2735, 0.7385, 0.2734, 0.7385, 0.2734, 0.7385, 0.2735, 0.7385, 0.2699, 0.7467, 0.2693, 0.7466, 0.2693, 0.7466, 0.2699, 0.7467, 0.2738, 0.737, 0.0, 0.0, 0.2736, 0.737, 0.2736, 0.737, 0.2736, 0.737, 0.2736, 0.737, 0.0, 0.0, 0.0, 0.0, 0.2736, 0.737, 0.2736, 0.737, 0.0, 0.0, 0.0, 0.0, 0.4898, 0.9874, 0.4897, 0.9874, 0.4897, 0.987, 0.4898, 0.987, 0.2736, 0.737, 0.0, 0.0, 0.0, 0.0, 0.2736, 0.737, 0.2739, 0.7369, 0.2736, 0.737, 0.2736, 0.737, 0.2741, 0.7368, 0.2732, 0.7377, 0.2733, 0.7374, 0.2733, 0.7374, 0.2732, 0.7377, 0.2732, 0.7377, 0.2733, 0.7374, 0.2733, 0.7374, 0.2732, 0.7377, 0.2733, 0.7382, 0.2732, 0.738, 0.2732, 0.738, 0.2733, 0.7382, 0.2732, 0.738, 0.2732, 0.7377, 0.2732, 0.7377, 0.2732, 0.738, 0.2735, 0.7385, 0.2735, 0.7385, 0.2734, 0.7385, 0.2733, 0.7382, 0.2732, 0.738, 0.2732, 0.7377, 0.2733, 0.7374, 0.2733, 0.7374, 0.2736, 0.737, 0.2736, 0.737, 0.0, 0.0, 0.0, 0.0, 0.2735, 0.7385, 0.2744, 0.7366, 0.2736, 0.737, 0.2736, 0.737, 0.2736, 0.737, 0.0, 0.0, 0.0, 0.0, 0.2738, 0.7385, 0.2738, 0.7385, 0.0, 0.0, 0.2738, 0.7385, 0.2738, 0.7385, 0.0, 0.0, 0.0, 0.0, 0.2738, 0.7385, 0.2738, 0.7385, 0.0, 0.0, 0.0, 0.0, 0.2738, 0.7385, 0.2738, 0.7385, 0.0, 0.0, 0.2738, 0.7385, 0.2738, 0.7385, 0.0, 0.0, 0.477, 0.9907, 0.477, 0.9908, 0.4769, 0.9907, 0.477, 0.9907, 0.0, 0.0, 0.0, 0.0, 0.2735, 0.7385, 0.2735, 0.7385, 0.2735, 0.7385, 0.0, 0.0, 0.0, 0.0, 0.2738, 0.7385, 0.4897, 0.9864, 0.4898, 0.9864, 0.4847, 0.9841, 0.4847, 0.9841, 0.2756, 0.7467, 0.2757, 0.7469, 0.2757, 0.747, 0.2756, 0.7467, 0.2756, 0.7462, 0.2758, 0.7462, 0.2757, 0.7466, 0.2756, 0.7467, 0.2756, 0.7459, 0.2755, 0.746, 0.2755, 0.746, 0.2755, 0.7458, 0.2756, 0.7467, 0.2757, 0.7466, 0.2757, 0.7467, 0.2756, 0.7467, 0.2756, 0.7461, 0.2757, 0.746, 0.2758, 0.7462, 0.2756, 0.7462, 0.2759, 0.7467, 0.2758, 0.7471, 0.2757, 0.7469, 0.2757, 0.7467, 0.2756, 0.7467, 0.2757, 0.747, 0.2757, 0.747, 0.2755, 0.7468, 0.2671, 0.7355, 0.267, 0.7356, 0.267, 0.7354, 0.2671, 0.7354, 0.0, 0.0, 0.2669, 0.7384, 0.2755, 0.7456, 0.2755, 0.7458, 0.2755, 0.746, 0.0, 0.0, 0.0, 0.0, 0.2755, 0.7458, 0.2755, 0.746, 0.4772, 0.9896, 0.4774, 0.9896, 0.0, 0.0, 0.2755, 0.7468, 0.2757, 0.747, 0.2757, 0.747, 0.2755, 0.7468, 0.2669, 0.7375, 0.2757, 0.747, 0.2757, 0.747, 0.2758, 0.7473, 0.2699, 0.7458, 0.2693, 0.7459, 0.2755, 0.7468, 0.4774, 0.9906, 0.2744, 0.7366, 0.2736, 0.737, 0.2733, 0.7374, 0.273, 0.7379, 0.2693, 0.7466, 0.2699, 0.7467, 0.2723, 0.7429, 0.2748, 0.7397, 0.4826, 0.983, 0.4827, 0.983, 0.4847, 0.9841, 0.4847, 0.9841, 0.477, 0.9897, 0.4769, 0.9896, 0.477, 0.9894, 0.4771, 0.9896, 0.4771, 0.9898, 0.477, 0.9897, 0.4771, 0.9896, 0.4772, 0.9897, 0.2757, 0.746, 0.2756, 0.7461, 0.2755, 0.746, 0.2756, 0.7459, 0.2671, 0.7388, 0.267, 0.7388, 0.267, 0.7388, 0.2671, 0.7388, 0.267, 0.7388, 0.2669, 0.7388, 0.2669, 0.7388, 0.267, 0.7388, 0.2733, 0.7373, 0.2733, 0.7372, 0.2734, 0.7371, 0.2735, 0.7371, 0.2733, 0.7373, 0.2733, 0.7373, 0.2735, 0.7371, 0.2735, 0.7371, 0.2733, 0.7374, 0.2733, 0.7373, 0.2735, 0.7371, 0.2736, 0.7371, 0.2732, 0.7375, 0.2733, 0.7374, 0.2736, 0.7371, 0.2737, 0.737, 0.2737, 0.737, 0.2738, 0.7369, 0.2732, 0.7376, 0.2732, 0.7375, 0.2731, 0.7377, 0.2731, 0.7376, 0.2739, 0.7369, 0.2741, 0.7368, 0.2758, 0.7458, 0.2757, 0.746, 0.2756, 0.7459, 0.2757, 0.7457, 0.2733, 0.7374, 0.273, 0.7379, 0.2733, 0.7374, 0.2733, 0.7374])
me_circle_008.materials.append(mat_pandamat)
me_circle_008.update()
me_circle_003 = bpy.data.meshes.new('Circle.003')
me_circle_003.from_pydata([(-7.251, 37.6, 32.41), (-16.9, 37.6, -16.14), (-15.86, 37.6, -18.52), (0.0, 37.6, 32.97), (-19.5, 37.6, 20.75), (-21.01, 37.6, 9.35), (-20.52, 37.6, -2.163), (-19.2, 37.6, -9.095), (-12.16, 37.6, -18.49), (0.0, 37.6, -18.69), (0.0, 39.95, 32.2), (0.0, 39.95, -17.92), (-7.035, 39.95, 31.65), (-18.92, 39.95, 20.34), (-20.38, 39.95, 9.285), (-19.88, 39.95, -1.885), (-18.6, 39.95, -8.611), (-16.48, 39.95, -15.45), (-15.27, 39.95, -17.76), (-11.76, 39.95, -17.73), (-18.2, 37.6, -12.56), (-17.4, 37.6, -14.96), (-17.65, 39.95, -11.97), (-16.88, 39.95, -14.3), (-13.83, 37.6, 29.12), (-16.24, 37.6, 26.92), (-15.7, 39.95, 26.36), (-13.38, 39.95, 28.48)], [], [(3, 10, 12, 0), (0, 12, 27, 24), (25, 26, 13, 4), (2, 18, 19, 8), (6, 15, 16, 7), (12, 10, 11, 19, 18, 17, 23, 22, 16, 15, 14, 13, 26, 27), (5, 14, 15, 6), (21, 23, 17, 1), (8, 19, 11, 9), (1, 17, 18, 2), (4, 13, 14, 5), (7, 16, 22, 20), (20, 22, 23, 21), (26, 25, 24, 27), (3, 0, 24, 25, 4, 5, 6, 7, 20, 21, 1, 2, 8, 9)])
me_circle_003.polygons.foreach_set('use_smooth', [True] * 15)
_uv = me_circle_003.uv_layers.new(name='UVMap')
_uv.uv.foreach_set('vector', [0.1168, 0.9855, 0.1169, 0.9855, 0.117, 0.9857, 0.1168, 0.9858, 0.1168, 0.9858, 0.117, 0.9857, 0.117, 0.9859, 0.1168, 0.9859, 0.117, 0.9818, 0.1168, 0.9818, 0.1168, 0.9816, 0.117, 0.9816, 0.1097, 0.9845, 0.1099, 0.9845, 0.1099, 0.9846, 0.1097, 0.9846, 0.117, 0.981, 0.1168, 0.981, 0.1168, 0.9808, 0.117, 0.9808, 0.1055, 0.9906, 0.1057, 0.9906, 0.1057, 0.992, 0.1054, 0.992, 0.1053, 0.992, 0.1053, 0.992, 0.1053, 0.9919, 0.1052, 0.9919, 0.1052, 0.9918, 0.1052, 0.9916, 0.1052, 0.9913, 0.1052, 0.9909, 0.1053, 0.9908, 0.1053, 0.9907, 0.117, 0.9813, 0.1168, 0.9813, 0.1168, 0.981, 0.117, 0.981, 0.117, 0.9806, 0.1168, 0.9806, 0.1168, 0.9806, 0.117, 0.9806, 0.1097, 0.9846, 0.1099, 0.9846, 0.1099, 0.9849, 0.1097, 0.9849, 0.117, 0.9806, 0.1168, 0.9806, 0.1168, 0.9805, 0.117, 0.9805, 0.117, 0.9816, 0.1168, 0.9816, 0.1168, 0.9813, 0.117, 0.9813, 0.117, 0.9808, 0.1168, 0.9808, 0.1168, 0.9807, 0.117, 0.9807, 0.117, 0.9807, 0.1168, 0.9807, 0.1168, 0.9806, 0.117, 0.9806, 0.117, 0.986, 0.1168, 0.986, 0.1168, 0.9859, 0.117, 0.9859, 0.1168, 0.9855, 0.1168, 0.9858, 0.1168, 0.9859, 0.117, 0.9818, 0.117, 0.9816, 0.117, 0.9813, 0.117, 0.981, 0.117, 0.9808, 0.117, 0.9807, 0.117, 0.9806, 0.117, 0.9806, 0.1097, 0.9845, 0.1097, 0.9846, 0.1097, 0.9849])
me_circle_003.materials.append(mat_pandamat_001)
me_circle_003.update()
me_circle_004 = bpy.data.meshes.new('Circle.004')
me_circle_004.from_pydata([(7.251, 37.6, 32.68), (16.9, 37.6, -16.14), (15.86, 37.6, -18.52), (0.0, 37.6, 32.97), (19.5, 37.6, 20.75), (21.01, 37.6, 9.35), (20.52, 37.6, -2.163), (19.2, 37.6, -9.095), (12.16, 37.6, -18.49), (0.0, 37.6, -18.69), (18.2, 37.6, -12.56), (17.4, 37.6, -14.96), (13.83, 37.6, 29.12), (16.24, 37.6, 26.92), (0.0, 37.6, -10.24), (0.0, 37.6, 22.87), (4.544, 37.6, 22.51), (9.266, 37.6, -9.652), (10.92, 37.6, -6.305), (10.68, 37.6, -7.844), (6.43, 37.6, -10.11), (8.08, 37.6, 21.13), (11.78, 37.6, 7.737), (11.23, 37.6, -4.086), (11.63, 37.6, 0.3576), (10.32, 37.6, 19.0), (11.32, 37.6, 15.04), (18.2, 36.15, -12.56), (17.4, 36.15, -14.96), (16.9, 36.15, -16.14), (15.86, 36.15, -18.52), (12.16, 36.15, -18.49), (-6.673e-08, 36.15, -18.69), (-6.673e-08, 36.15, -10.24), (6.43, 36.15, -10.11), (9.266, 36.15, -9.652), (10.68, 36.15, -7.844), (10.92, 36.15, -6.305), (11.23, 36.15, -4.086), (11.63, 36.15, 0.3576), (11.78, 36.15, 7.737), (11.32, 36.15, 15.04), (10.32, 36.15, 19.0), (8.08, 36.15, 21.13), (4.544, 36.15, 22.51), (-6.673e-08, 36.15, 22.87), (-6.673e-08, 36.15, 32.97), (7.251, 36.15, 32.68), (13.83, 36.15, 29.12), (16.24, 36.15, 26.92), (19.5, 36.15, 20.75), (21.01, 36.15, 9.35), (20.52, 36.15, -2.163), (19.2, 36.15, -9.095)], [], [(11, 10, 7, 6, 5, 4, 13, 12, 0, 3, 15, 16, 21, 25, 26, 22, 24, 23, 18, 19, 17, 20, 14, 9, 8, 2, 1), (28, 29, 30, 31, 32, 33, 34, 35, 36, 37, 38, 39, 40, 41, 42, 43, 44, 45, 46, 47, 48, 49, 50, 51, 52, 53, 27), (17, 19, 36, 35), (4, 5, 51, 50), (11, 1, 29, 28), (21, 16, 44, 43), (19, 18, 37, 36), (5, 6, 52, 51), (1, 2, 30, 29), (16, 15, 45, 44), (18, 23, 38, 37), (6, 7, 53, 52), (2, 8, 31, 30), (15, 3, 46, 45), (23, 24, 39, 38), (7, 10, 27, 53), (8, 9, 32, 31), (3, 0, 47, 46), (24, 22, 40, 39), (9, 14, 33, 32), (0, 12, 48, 47), (22, 26, 41, 40), (14, 20, 34, 33), (12, 13, 49, 48), (26, 25, 42, 41), (20, 17, 35, 34), (13, 4, 50, 49), (10, 11, 28, 27), (25, 21, 43, 42)])
me_circle_004.polygons.foreach_set('use_smooth', [True] * 29)
_uv = me_circle_004.uv_layers.new(name='UVMap')
_uv.uv.foreach_set('vector', [0.117, 0.9806, 0.117, 0.9807, 0.117, 0.9808, 0.117, 0.981, 0.117, 0.9813, 0.117, 0.9816, 0.117, 0.9818, 0.1168, 0.9859, 0.1168, 0.9858, 0.1168, 0.9855, 0.1154, 0.9854, 0.116, 0.9845, 0.116, 0.984, 0.116, 0.9837, 0.1158, 0.9834, 0.1153, 0.9831, 0.1147, 0.983, 0.1142, 0.983, 0.1139, 0.9831, 0.1136, 0.9832, 0.1131, 0.9833, 0.1127, 0.9836, 0.1109, 0.985, 0.1097, 0.9849, 0.1097, 0.9846, 0.1097, 0.9845, 0.117, 0.9806, 0.117, 0.9806, 0.117, 0.9806, 0.1097, 0.9845, 0.1097, 0.9846, 0.1097, 0.9849, 0.1109, 0.985, 0.1127, 0.9836, 0.1131, 0.9833, 0.1136, 0.9832, 0.1139, 0.9831, 0.1142, 0.983, 0.1147, 0.983, 0.1153, 0.9831, 0.1158, 0.9834, 0.116, 0.9837, 0.116, 0.984, 0.116, 0.9845, 0.1154, 0.9854, 0.1168, 0.9855, 0.1168, 0.9858, 0.1168, 0.9859, 0.117, 0.9818, 0.117, 0.9816, 0.117, 0.9813, 0.117, 0.981, 0.117, 0.9808, 0.117, 0.9807, 0.1131, 0.9833, 0.1136, 0.9832, 0.1136, 0.9832, 0.1131, 0.9833, 0.117, 0.9816, 0.117, 0.9813, 0.117, 0.9813, 0.117, 0.9816, 0.117, 0.9806, 0.117, 0.9806, 0.117, 0.9806, 0.117, 0.9806, 0.116, 0.984, 0.116, 0.9845, 0.116, 0.9845, 0.116, 0.984, 0.1136, 0.9832, 0.1139, 0.9831, 0.1139, 0.9831, 0.1136, 0.9832, 0.117, 0.9813, 0.117, 0.981, 0.117, 0.981, 0.117, 0.9813, 0.117, 0.9806, 0.1097, 0.9845, 0.1097, 0.9845, 0.117, 0.9806, 0.116, 0.9845, 0.1154, 0.9854, 0.1154, 0.9854, 0.116, 0.9845, 0.1139, 0.9831, 0.1142, 0.983, 0.1142, 0.983, 0.1139, 0.9831, 0.117, 0.981, 0.117, 0.9808, 0.117, 0.9808, 0.117, 0.981, 0.1097, 0.9845, 0.1097, 0.9846, 0.1097, 0.9846, 0.1097, 0.9845, 0.1154, 0.9854, 0.1168, 0.9855, 0.1168, 0.9855, 0.1154, 0.9854, 0.1142, 0.983, 0.1147, 0.983, 0.1147, 0.983, 0.1142, 0.983, 0.117, 0.9808, 0.117, 0.9807, 0.117, 0.9807, 0.117, 0.9808, 0.1097, 0.9846, 0.1097, 0.9849, 0.1097, 0.9849, 0.1097, 0.9846, 0.1168, 0.9855, 0.1168, 0.9858, 0.1168, 0.9858, 0.1168, 0.9855, 0.1147, 0.983, 0.1153, 0.9831, 0.1153, 0.9831, 0.1147, 0.983, 0.1097, 0.9849, 0.1109, 0.985, 0.1109, 0.985, 0.1097, 0.9849, 0.1168, 0.9858, 0.1168, 0.9859, 0.1168, 0.9859, 0.1168, 0.9858, 0.1153, 0.9831, 0.1158, 0.9834, 0.1158, 0.9834, 0.1153, 0.9831, 0.1109, 0.985, 0.1127, 0.9836, 0.1127, 0.9836, 0.1109, 0.985, 0.1168, 0.9859, 0.117, 0.9818, 0.117, 0.9818, 0.1168, 0.9859, 0.1158, 0.9834, 0.116, 0.9837, 0.116, 0.9837, 0.1158, 0.9834, 0.1127, 0.9836, 0.1131, 0.9833, 0.1131, 0.9833, 0.1127, 0.9836, 0.117, 0.9818, 0.117, 0.9816, 0.117, 0.9816, 0.117, 0.9818, 0.117, 0.9807, 0.117, 0.9806, 0.117, 0.9806, 0.117, 0.9807, 0.116, 0.9837, 0.116, 0.984, 0.116, 0.984, 0.116, 0.9837])
me_circle_004.materials.append(mat_pandamat_002)
me_circle_004.update()

# ---- objects
ob_toilet_body = bpy.data.objects.new('Toilet Body', me_circle_008)
ob_lid = bpy.data.objects.new('Lid', me_circle_003)
ob_seat = bpy.data.objects.new('Seat', me_circle_004)

# ---- transforms, parenting, visibility, modifiers, constraints
ob_toilet_body.location = (0.0, 0.0, 0.0)
ob_toilet_body.color = (0.8, 0.8, 0.8, 1.0)
_m = ob_toilet_body.modifiers.new('Mirror', 'MIRROR')
_m = ob_toilet_body.modifiers.new('Smooth by Angle', 'NODES')
_m.node_group = ng_smooth_by_angle
_m.use_pin_to_last = True
_m.show_group_selector = False
ob_lid.location = (0.0, 0.0, -0.006919)
ob_lid.rotation_euler = (1.571, -0.0, 0.0)
ob_lid.scale = (0.01, 0.01, 0.01)
ob_lid.color = (0.8, 0.8, 0.8, 1.0)
_m = ob_lid.modifiers.new('Mirror', 'MIRROR')
_m = ob_lid.modifiers.new('Smooth by Angle', 'NODES')
_m.node_group = ng_smooth_by_angle_001
_m.use_pin_to_last = True
_m.show_group_selector = False
ob_seat.location = (0.0, 0.0, -0.006919)
ob_seat.rotation_euler = (1.571, -0.0, 0.0)
ob_seat.scale = (0.01, 0.01, 0.01)
ob_seat.color = (0.8, 0.8, 0.8, 1.0)
_m = ob_seat.modifiers.new('Mirror', 'MIRROR')
_m = ob_seat.modifiers.new('Smooth by Angle', 'NODES')
_m.node_group = ng_smooth_by_angle_002
_m.use_pin_to_last = True
_m.show_group_selector = False

# ---- collection membership
col_collection.objects.link(ob_toilet_body)
col_collection.objects.link(ob_lid)
col_collection.objects.link(ob_seat)

# ---- scene / render settings (as saved in the file)
scene.frame_start = 1; scene.frame_end = 250; scene.frame_set(1)
scene.render.engine = 'BLENDER_EEVEE_NEXT'
bpy.context.view_layer.update()

# ---- added for rendering (the .blend has no active camera and no usable light): camera, sun
cam_auto = bpy.data.cameras.new('AutoCamera')
cam_auto.lens = 50.0
cam_auto.sensor_width = 36.0
cam_auto.clip_end = 1000.0
ob_auto_camera = bpy.data.objects.new('AutoCamera', cam_auto)
scene.collection.objects.link(ob_auto_camera)
ob_auto_camera.location = (0.983896, -1.18351, 1.13746)
ob_auto_camera.rotation_euler = (1.09748, -7.21219e-08, 0.694738)
scene.camera = ob_auto_camera
light_auto_sun = bpy.data.lights.new('AutoSun', 'SUN')
light_auto_sun.energy = 3.0
light_auto_sun.angle = 0.0523599
ob_auto_sun = bpy.data.objects.new('AutoSun', light_auto_sun)
scene.collection.objects.link(ob_auto_sun)
ob_auto_sun.rotation_euler = (0.872665, 0.174533, 0.523599)
bpy.context.view_layer.update()
